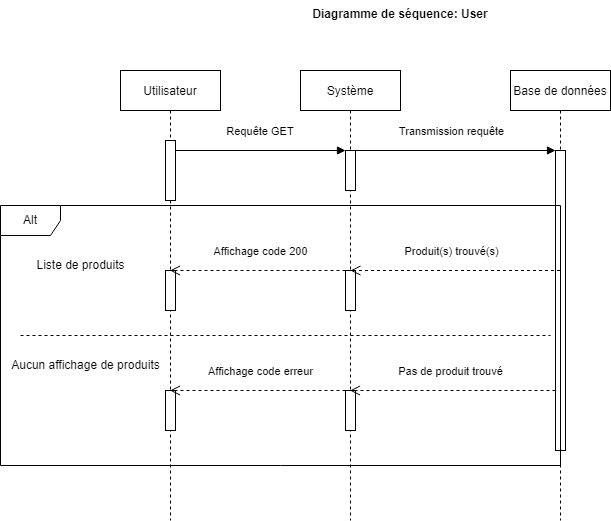

The diagram above was exported from draw.io. Its source (the exported page's mxGraphModel, read from the mxfile embedded in the PNG):
<mxGraphModel dx="1036" dy="614" grid="1" gridSize="10" guides="1" tooltips="1" connect="1" arrows="1" fold="1" page="1" pageScale="1" pageWidth="850" pageHeight="1100" math="0" shadow="0">
  <root>
    <mxCell id="0" />
    <mxCell id="1" parent="0" />
    <mxCell id="3nuBFxr9cyL0pnOWT2aG-1" value="Utilisateur" style="shape=umlLifeline;perimeter=lifelinePerimeter;container=1;collapsible=0;recursiveResize=0;rounded=0;shadow=0;strokeWidth=1;" parent="1" vertex="1">
      <mxGeometry x="120" y="80" width="100" height="450" as="geometry" />
    </mxCell>
    <mxCell id="3nuBFxr9cyL0pnOWT2aG-2" value="" style="points=[];perimeter=orthogonalPerimeter;rounded=0;shadow=0;strokeWidth=1;" parent="3nuBFxr9cyL0pnOWT2aG-1" vertex="1">
      <mxGeometry x="45" y="70" width="10" height="60" as="geometry" />
    </mxCell>
    <mxCell id="zfStE2AzjenM_BUCnnQN-13" value="" style="points=[];perimeter=orthogonalPerimeter;rounded=0;shadow=0;strokeWidth=1;" parent="3nuBFxr9cyL0pnOWT2aG-1" vertex="1">
      <mxGeometry x="45" y="200" width="10" height="40" as="geometry" />
    </mxCell>
    <mxCell id="zfStE2AzjenM_BUCnnQN-14" value="" style="points=[];perimeter=orthogonalPerimeter;rounded=0;shadow=0;strokeWidth=1;" parent="3nuBFxr9cyL0pnOWT2aG-1" vertex="1">
      <mxGeometry x="45" y="320" width="10" height="40" as="geometry" />
    </mxCell>
    <mxCell id="3nuBFxr9cyL0pnOWT2aG-5" value="Système" style="shape=umlLifeline;perimeter=lifelinePerimeter;container=1;collapsible=0;recursiveResize=0;rounded=0;shadow=0;strokeWidth=1;" parent="1" vertex="1">
      <mxGeometry x="300" y="80" width="100" height="450" as="geometry" />
    </mxCell>
    <mxCell id="3nuBFxr9cyL0pnOWT2aG-6" value="" style="points=[];perimeter=orthogonalPerimeter;rounded=0;shadow=0;strokeWidth=1;" parent="3nuBFxr9cyL0pnOWT2aG-5" vertex="1">
      <mxGeometry x="45" y="80" width="10" height="40" as="geometry" />
    </mxCell>
    <mxCell id="zfStE2AzjenM_BUCnnQN-8" value="" style="points=[];perimeter=orthogonalPerimeter;rounded=0;shadow=0;strokeWidth=1;" parent="3nuBFxr9cyL0pnOWT2aG-5" vertex="1">
      <mxGeometry x="45" y="200" width="10" height="40" as="geometry" />
    </mxCell>
    <mxCell id="zfStE2AzjenM_BUCnnQN-9" value="" style="points=[];perimeter=orthogonalPerimeter;rounded=0;shadow=0;strokeWidth=1;" parent="3nuBFxr9cyL0pnOWT2aG-5" vertex="1">
      <mxGeometry x="45" y="320" width="10" height="40" as="geometry" />
    </mxCell>
    <mxCell id="zfStE2AzjenM_BUCnnQN-15" value="Affichage code 200" style="html=1;verticalAlign=bottom;endArrow=open;dashed=1;endSize=8;rounded=0;" parent="3nuBFxr9cyL0pnOWT2aG-5" target="3nuBFxr9cyL0pnOWT2aG-1" edge="1">
      <mxGeometry x="-0.0313" y="-10" relative="1" as="geometry">
        <mxPoint x="45" y="200" as="sourcePoint" />
        <mxPoint x="-35" y="200" as="targetPoint" />
        <mxPoint as="offset" />
      </mxGeometry>
    </mxCell>
    <mxCell id="zfStE2AzjenM_BUCnnQN-17" value="Affichage code erreur" style="html=1;verticalAlign=bottom;endArrow=open;dashed=1;endSize=8;rounded=0;" parent="3nuBFxr9cyL0pnOWT2aG-5" target="3nuBFxr9cyL0pnOWT2aG-1" edge="1">
      <mxGeometry x="-0.0313" y="-10" relative="1" as="geometry">
        <mxPoint x="45" y="320" as="sourcePoint" />
        <mxPoint x="-35" y="320" as="targetPoint" />
        <mxPoint as="offset" />
      </mxGeometry>
    </mxCell>
    <mxCell id="3nuBFxr9cyL0pnOWT2aG-8" value="Requête GET" style="verticalAlign=bottom;endArrow=block;entryX=0;entryY=0;shadow=0;strokeWidth=1;" parent="1" source="3nuBFxr9cyL0pnOWT2aG-2" target="3nuBFxr9cyL0pnOWT2aG-6" edge="1">
      <mxGeometry y="10" relative="1" as="geometry">
        <mxPoint x="275" y="160" as="sourcePoint" />
        <mxPoint as="offset" />
      </mxGeometry>
    </mxCell>
    <mxCell id="zfStE2AzjenM_BUCnnQN-1" value="Base de données" style="shape=umlLifeline;perimeter=lifelinePerimeter;container=1;collapsible=0;recursiveResize=0;rounded=0;shadow=0;strokeWidth=1;" parent="1" vertex="1">
      <mxGeometry x="510" y="80" width="100" height="450" as="geometry" />
    </mxCell>
    <mxCell id="zfStE2AzjenM_BUCnnQN-4" value="" style="html=1;points=[];perimeter=orthogonalPerimeter;" parent="zfStE2AzjenM_BUCnnQN-1" vertex="1">
      <mxGeometry x="45" y="80" width="10" height="300" as="geometry" />
    </mxCell>
    <mxCell id="zfStE2AzjenM_BUCnnQN-16" value="Pas de produit trouvé" style="html=1;verticalAlign=bottom;endArrow=open;dashed=1;endSize=8;rounded=0;" parent="zfStE2AzjenM_BUCnnQN-1" target="3nuBFxr9cyL0pnOWT2aG-5" edge="1">
      <mxGeometry x="0.0219" y="-10" relative="1" as="geometry">
        <mxPoint x="45" y="320" as="sourcePoint" />
        <mxPoint x="-35" y="320" as="targetPoint" />
        <mxPoint as="offset" />
      </mxGeometry>
    </mxCell>
    <mxCell id="zfStE2AzjenM_BUCnnQN-5" value="Transmission requête" style="html=1;verticalAlign=bottom;endArrow=block;entryX=0;entryY=0;rounded=0;" parent="1" source="3nuBFxr9cyL0pnOWT2aG-5" target="zfStE2AzjenM_BUCnnQN-4" edge="1">
      <mxGeometry x="-0.0219" y="10" relative="1" as="geometry">
        <mxPoint x="380" y="250" as="sourcePoint" />
        <mxPoint x="1" as="offset" />
      </mxGeometry>
    </mxCell>
    <mxCell id="zfStE2AzjenM_BUCnnQN-10" value="Produit(s) trouvé(s)" style="html=1;verticalAlign=bottom;endArrow=open;dashed=1;endSize=8;rounded=0;" parent="1" source="zfStE2AzjenM_BUCnnQN-1" edge="1">
      <mxGeometry x="0.0453" y="-10" relative="1" as="geometry">
        <mxPoint x="430" y="280" as="sourcePoint" />
        <mxPoint x="350" y="280" as="targetPoint" />
        <mxPoint as="offset" />
      </mxGeometry>
    </mxCell>
    <mxCell id="zfStE2AzjenM_BUCnnQN-19" value="Alt" style="shape=umlFrame;whiteSpace=wrap;html=1;" parent="1" vertex="1">
      <mxGeometry y="215" width="560" height="260" as="geometry" />
    </mxCell>
    <mxCell id="zfStE2AzjenM_BUCnnQN-21" value="" style="line;strokeWidth=1;html=1;perimeter=backbonePerimeter;points=[];outlineConnect=0;dashed=1;" parent="1" vertex="1">
      <mxGeometry x="20" y="340" width="530" height="10" as="geometry" />
    </mxCell>
    <mxCell id="zfStE2AzjenM_BUCnnQN-22" value="Liste de produits" style="text;html=1;align=center;verticalAlign=middle;resizable=0;points=[];autosize=1;strokeColor=none;fillColor=none;" parent="1" vertex="1">
      <mxGeometry x="25" y="260" width="110" height="30" as="geometry" />
    </mxCell>
    <mxCell id="zfStE2AzjenM_BUCnnQN-23" value="Aucun affichage de produits" style="text;html=1;align=center;verticalAlign=middle;resizable=0;points=[];autosize=1;strokeColor=none;fillColor=none;" parent="1" vertex="1">
      <mxGeometry y="360" width="170" height="30" as="geometry" />
    </mxCell>
    <mxCell id="zfStE2AzjenM_BUCnnQN-24" value="Diagramme de séquence: User" style="text;align=center;fontStyle=1;verticalAlign=middle;spacingLeft=3;spacingRight=3;strokeColor=none;rotatable=0;points=[[0,0.5],[1,0.5]];portConstraint=eastwest;" parent="1" vertex="1">
      <mxGeometry x="360" y="10" width="80" height="26" as="geometry" />
    </mxCell>
  </root>
</mxGraphModel>